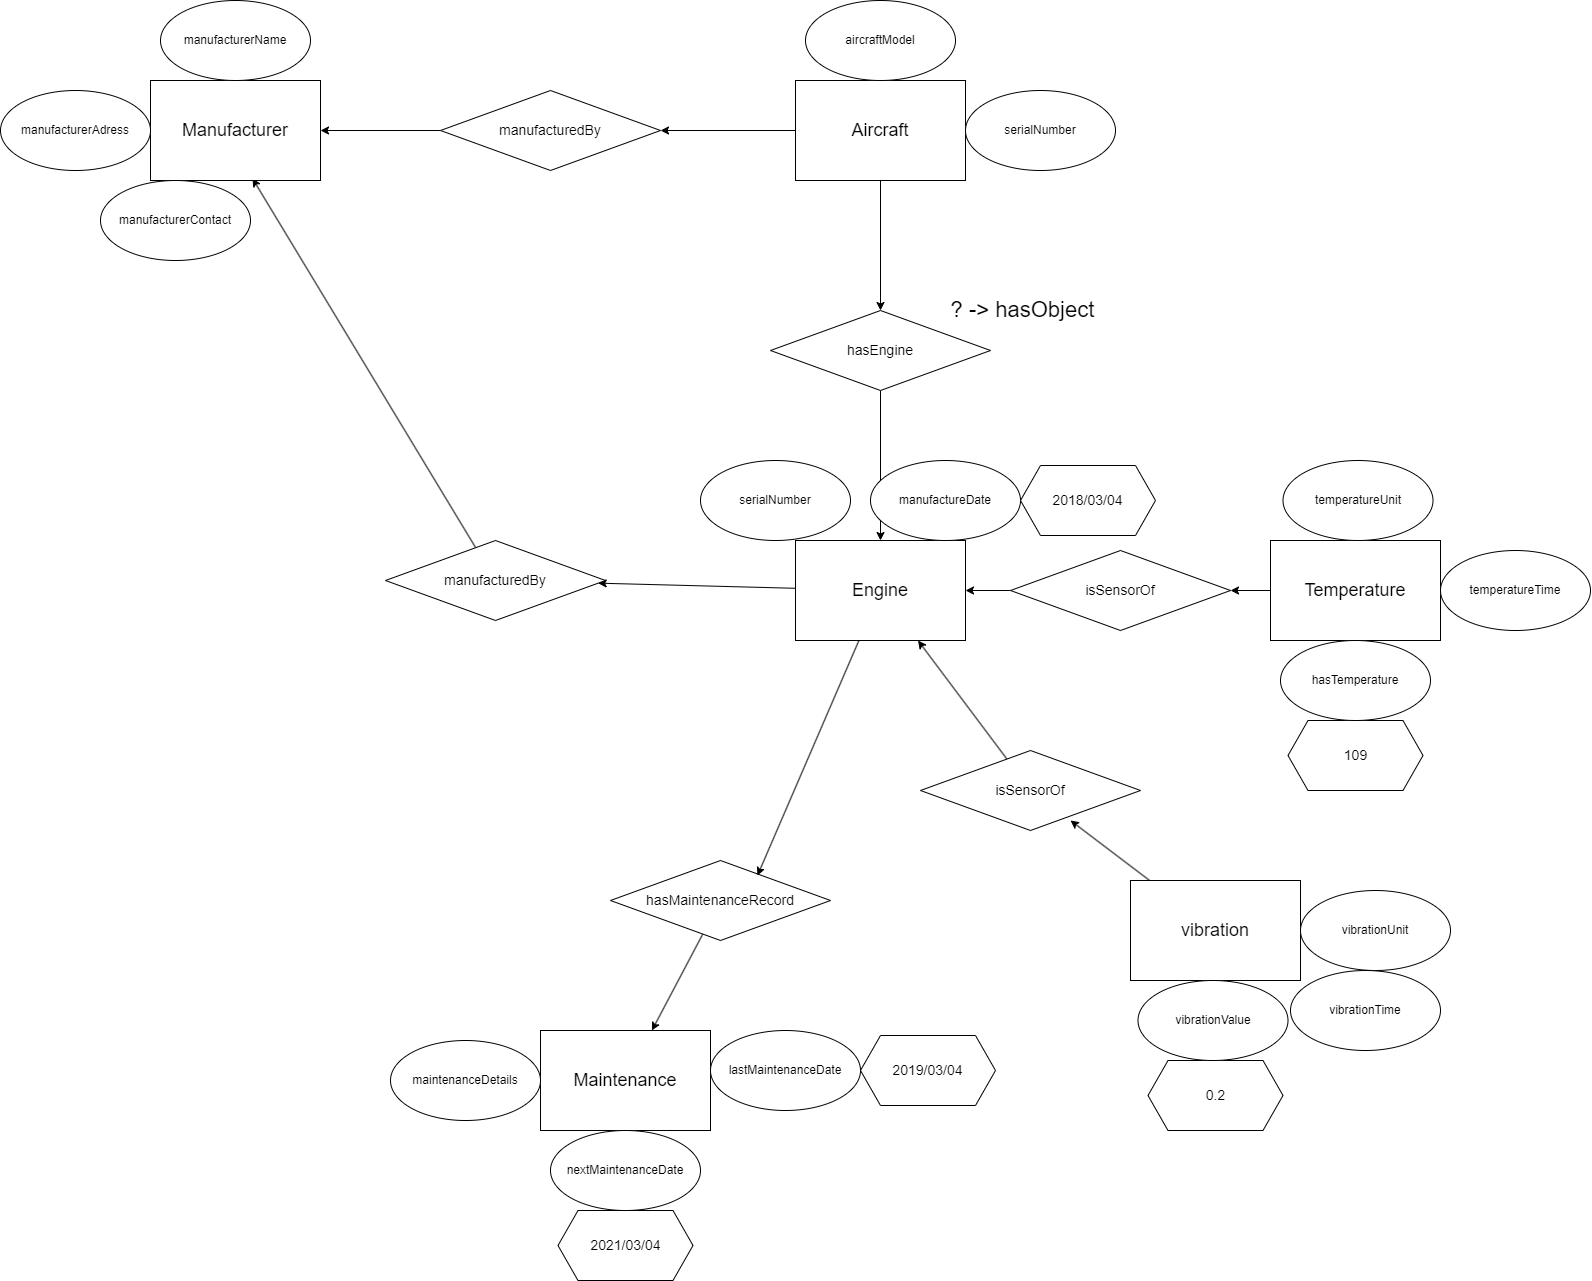

The diagram above was exported from draw.io. Its source (the exported page's mxGraphModel, read from the mxfile embedded in the PNG):
<mxGraphModel dx="2600" dy="1195" grid="1" gridSize="10" guides="1" tooltips="1" connect="1" arrows="1" fold="1" page="1" pageScale="1" pageWidth="850" pageHeight="1100" math="0" shadow="0">
  <root>
    <mxCell id="0" />
    <mxCell id="1" parent="0" />
    <mxCell id="-AC9DngEYCNp95X0yEjt-29" style="edgeStyle=none;rounded=0;orthogonalLoop=1;jettySize=auto;html=1;" parent="1" source="-AC9DngEYCNp95X0yEjt-1" target="-AC9DngEYCNp95X0yEjt-27" edge="1">
      <mxGeometry relative="1" as="geometry" />
    </mxCell>
    <mxCell id="oNGHsoMuQL3ql898Lt8f-17" style="edgeStyle=orthogonalEdgeStyle;rounded=0;orthogonalLoop=1;jettySize=auto;html=1;entryX=0.5;entryY=0;entryDx=0;entryDy=0;" edge="1" parent="1" source="-AC9DngEYCNp95X0yEjt-1" target="-AC9DngEYCNp95X0yEjt-2">
      <mxGeometry relative="1" as="geometry" />
    </mxCell>
    <mxCell id="-AC9DngEYCNp95X0yEjt-1" value="&lt;font style=&quot;font-size: 18px&quot;&gt;Aircraft&lt;/font&gt;" style="rounded=0;whiteSpace=wrap;html=1;" parent="1" vertex="1">
      <mxGeometry x="155" y="90" width="170" height="100" as="geometry" />
    </mxCell>
    <mxCell id="oNGHsoMuQL3ql898Lt8f-16" style="edgeStyle=orthogonalEdgeStyle;rounded=0;orthogonalLoop=1;jettySize=auto;html=1;" edge="1" parent="1" source="-AC9DngEYCNp95X0yEjt-2" target="-AC9DngEYCNp95X0yEjt-4">
      <mxGeometry relative="1" as="geometry" />
    </mxCell>
    <mxCell id="-AC9DngEYCNp95X0yEjt-2" value="&lt;font style=&quot;font-size: 14px&quot;&gt;hasEngine&lt;/font&gt;" style="rhombus;whiteSpace=wrap;html=1;" parent="1" vertex="1">
      <mxGeometry x="130" y="320" width="220" height="80" as="geometry" />
    </mxCell>
    <mxCell id="-AC9DngEYCNp95X0yEjt-24" style="edgeStyle=none;rounded=0;orthogonalLoop=1;jettySize=auto;html=1;" parent="1" source="-AC9DngEYCNp95X0yEjt-4" target="-AC9DngEYCNp95X0yEjt-23" edge="1">
      <mxGeometry relative="1" as="geometry" />
    </mxCell>
    <mxCell id="-AC9DngEYCNp95X0yEjt-4" value="&lt;font style=&quot;font-size: 18px&quot;&gt;Engine&lt;/font&gt;" style="rounded=0;whiteSpace=wrap;html=1;" parent="1" vertex="1">
      <mxGeometry x="155" y="550" width="170" height="100" as="geometry" />
    </mxCell>
    <mxCell id="-AC9DngEYCNp95X0yEjt-6" value="&lt;font style=&quot;font-size: 14px&quot;&gt;109&lt;/font&gt;" style="shape=hexagon;perimeter=hexagonPerimeter2;whiteSpace=wrap;html=1;fixedSize=1;" parent="1" vertex="1">
      <mxGeometry x="647.5" y="730" width="135" height="70" as="geometry" />
    </mxCell>
    <mxCell id="-AC9DngEYCNp95X0yEjt-9" style="edgeStyle=none;rounded=0;orthogonalLoop=1;jettySize=auto;html=1;" parent="1" source="-AC9DngEYCNp95X0yEjt-7" target="-AC9DngEYCNp95X0yEjt-8" edge="1">
      <mxGeometry relative="1" as="geometry" />
    </mxCell>
    <mxCell id="-AC9DngEYCNp95X0yEjt-7" value="&lt;font style=&quot;font-size: 18px&quot;&gt;Temperature&lt;/font&gt;" style="rounded=0;whiteSpace=wrap;html=1;" parent="1" vertex="1">
      <mxGeometry x="630" y="550" width="170" height="100" as="geometry" />
    </mxCell>
    <mxCell id="-AC9DngEYCNp95X0yEjt-10" style="edgeStyle=none;rounded=0;orthogonalLoop=1;jettySize=auto;html=1;entryX=1;entryY=0.5;entryDx=0;entryDy=0;" parent="1" source="-AC9DngEYCNp95X0yEjt-8" target="-AC9DngEYCNp95X0yEjt-4" edge="1">
      <mxGeometry relative="1" as="geometry" />
    </mxCell>
    <mxCell id="-AC9DngEYCNp95X0yEjt-8" value="&lt;font style=&quot;font-size: 14px&quot;&gt;isSensorOf&lt;br&gt;&lt;/font&gt;" style="rhombus;whiteSpace=wrap;html=1;" parent="1" vertex="1">
      <mxGeometry x="370" y="560" width="220" height="80" as="geometry" />
    </mxCell>
    <mxCell id="-AC9DngEYCNp95X0yEjt-12" style="edgeStyle=none;rounded=0;orthogonalLoop=1;jettySize=auto;html=1;" parent="1" source="-AC9DngEYCNp95X0yEjt-11" target="-AC9DngEYCNp95X0yEjt-4" edge="1">
      <mxGeometry relative="1" as="geometry" />
    </mxCell>
    <mxCell id="-AC9DngEYCNp95X0yEjt-11" value="&lt;font style=&quot;font-size: 14px&quot;&gt;isSensorOf&lt;br&gt;&lt;/font&gt;" style="rhombus;whiteSpace=wrap;html=1;" parent="1" vertex="1">
      <mxGeometry x="280" y="760" width="220" height="80" as="geometry" />
    </mxCell>
    <mxCell id="-AC9DngEYCNp95X0yEjt-15" style="edgeStyle=none;rounded=0;orthogonalLoop=1;jettySize=auto;html=1;entryX=0.682;entryY=0.875;entryDx=0;entryDy=0;entryPerimeter=0;" parent="1" source="-AC9DngEYCNp95X0yEjt-13" target="-AC9DngEYCNp95X0yEjt-11" edge="1">
      <mxGeometry relative="1" as="geometry" />
    </mxCell>
    <mxCell id="-AC9DngEYCNp95X0yEjt-13" value="&lt;font style=&quot;font-size: 18px&quot;&gt;vibration&lt;/font&gt;" style="rounded=0;whiteSpace=wrap;html=1;" parent="1" vertex="1">
      <mxGeometry x="490" y="890" width="170" height="100" as="geometry" />
    </mxCell>
    <mxCell id="-AC9DngEYCNp95X0yEjt-14" value="&lt;font style=&quot;font-size: 14px&quot;&gt;0.2&lt;/font&gt;" style="shape=hexagon;perimeter=hexagonPerimeter2;whiteSpace=wrap;html=1;fixedSize=1;" parent="1" vertex="1">
      <mxGeometry x="507.5" y="1070" width="135" height="70" as="geometry" />
    </mxCell>
    <mxCell id="-AC9DngEYCNp95X0yEjt-16" value="hasTemperature" style="ellipse;whiteSpace=wrap;html=1;" parent="1" vertex="1">
      <mxGeometry x="640" y="650" width="150" height="80" as="geometry" />
    </mxCell>
    <mxCell id="-AC9DngEYCNp95X0yEjt-17" value="vibrationValue" style="ellipse;whiteSpace=wrap;html=1;" parent="1" vertex="1">
      <mxGeometry x="497.5" y="990" width="150" height="80" as="geometry" />
    </mxCell>
    <mxCell id="-AC9DngEYCNp95X0yEjt-26" style="edgeStyle=none;rounded=0;orthogonalLoop=1;jettySize=auto;html=1;entryX=0.6;entryY=0.98;entryDx=0;entryDy=0;entryPerimeter=0;" parent="1" source="-AC9DngEYCNp95X0yEjt-23" target="-AC9DngEYCNp95X0yEjt-32" edge="1">
      <mxGeometry relative="1" as="geometry">
        <mxPoint x="-255" y="855" as="targetPoint" />
      </mxGeometry>
    </mxCell>
    <mxCell id="-AC9DngEYCNp95X0yEjt-23" value="&lt;font style=&quot;font-size: 14px&quot;&gt;manufacturedBy&lt;br&gt;&lt;/font&gt;" style="rhombus;whiteSpace=wrap;html=1;" parent="1" vertex="1">
      <mxGeometry x="-255" y="550" width="220" height="80" as="geometry" />
    </mxCell>
    <mxCell id="-AC9DngEYCNp95X0yEjt-31" style="edgeStyle=none;rounded=0;orthogonalLoop=1;jettySize=auto;html=1;entryX=1;entryY=0.5;entryDx=0;entryDy=0;" parent="1" source="-AC9DngEYCNp95X0yEjt-27" target="-AC9DngEYCNp95X0yEjt-32" edge="1">
      <mxGeometry relative="1" as="geometry">
        <mxPoint x="-250" y="130" as="targetPoint" />
      </mxGeometry>
    </mxCell>
    <mxCell id="-AC9DngEYCNp95X0yEjt-27" value="&lt;font style=&quot;font-size: 14px&quot;&gt;manufacturedBy&lt;br&gt;&lt;/font&gt;" style="rhombus;whiteSpace=wrap;html=1;" parent="1" vertex="1">
      <mxGeometry x="-200" y="100" width="220" height="80" as="geometry" />
    </mxCell>
    <mxCell id="-AC9DngEYCNp95X0yEjt-32" value="&lt;span style=&quot;font-size: 18px;&quot;&gt;Manufacturer&lt;/span&gt;" style="rounded=0;whiteSpace=wrap;html=1;" parent="1" vertex="1">
      <mxGeometry x="-490" y="90" width="170" height="100" as="geometry" />
    </mxCell>
    <mxCell id="oNGHsoMuQL3ql898Lt8f-1" value="? -&amp;gt; hasObject&amp;nbsp;" style="text;html=1;align=center;verticalAlign=middle;resizable=0;points=[];autosize=1;strokeColor=none;fillColor=none;fontSize=22;" vertex="1" parent="1">
      <mxGeometry x="300" y="300" width="170" height="40" as="geometry" />
    </mxCell>
    <mxCell id="oNGHsoMuQL3ql898Lt8f-2" value="manufactureDate" style="ellipse;whiteSpace=wrap;html=1;" vertex="1" parent="1">
      <mxGeometry x="230" y="470" width="150" height="80" as="geometry" />
    </mxCell>
    <mxCell id="oNGHsoMuQL3ql898Lt8f-3" value="&lt;font style=&quot;font-size: 14px&quot;&gt;2018/03/04&lt;/font&gt;" style="shape=hexagon;perimeter=hexagonPerimeter2;whiteSpace=wrap;html=1;fixedSize=1;" vertex="1" parent="1">
      <mxGeometry x="380" y="475" width="135" height="70" as="geometry" />
    </mxCell>
    <mxCell id="oNGHsoMuQL3ql898Lt8f-8" style="rounded=0;orthogonalLoop=1;jettySize=auto;html=1;" edge="1" parent="1" source="oNGHsoMuQL3ql898Lt8f-5" target="oNGHsoMuQL3ql898Lt8f-7">
      <mxGeometry relative="1" as="geometry" />
    </mxCell>
    <mxCell id="oNGHsoMuQL3ql898Lt8f-5" value="&lt;font style=&quot;font-size: 14px&quot;&gt;hasMaintenanceRecord&lt;br&gt;&lt;/font&gt;" style="rhombus;whiteSpace=wrap;html=1;" vertex="1" parent="1">
      <mxGeometry x="-30" y="870" width="220" height="80" as="geometry" />
    </mxCell>
    <mxCell id="oNGHsoMuQL3ql898Lt8f-6" style="rounded=0;orthogonalLoop=1;jettySize=auto;html=1;entryX=0.668;entryY=0.188;entryDx=0;entryDy=0;entryPerimeter=0;" edge="1" parent="1" source="-AC9DngEYCNp95X0yEjt-4" target="oNGHsoMuQL3ql898Lt8f-5">
      <mxGeometry relative="1" as="geometry" />
    </mxCell>
    <mxCell id="oNGHsoMuQL3ql898Lt8f-7" value="&lt;font style=&quot;font-size: 18px&quot;&gt;Maintenance&lt;/font&gt;" style="rounded=0;whiteSpace=wrap;html=1;" vertex="1" parent="1">
      <mxGeometry x="-100" y="1040" width="170" height="100" as="geometry" />
    </mxCell>
    <mxCell id="oNGHsoMuQL3ql898Lt8f-9" value="lastMaintenanceDate" style="ellipse;whiteSpace=wrap;html=1;" vertex="1" parent="1">
      <mxGeometry x="70" y="1040" width="150" height="80" as="geometry" />
    </mxCell>
    <mxCell id="oNGHsoMuQL3ql898Lt8f-10" value="nextMaintenanceDate" style="ellipse;whiteSpace=wrap;html=1;" vertex="1" parent="1">
      <mxGeometry x="-90" y="1140" width="150" height="80" as="geometry" />
    </mxCell>
    <mxCell id="oNGHsoMuQL3ql898Lt8f-11" value="maintenanceDetails" style="ellipse;whiteSpace=wrap;html=1;" vertex="1" parent="1">
      <mxGeometry x="-250" y="1050" width="150" height="80" as="geometry" />
    </mxCell>
    <mxCell id="oNGHsoMuQL3ql898Lt8f-13" value="&lt;font style=&quot;font-size: 14px&quot;&gt;2019/03/04&lt;/font&gt;" style="shape=hexagon;perimeter=hexagonPerimeter2;whiteSpace=wrap;html=1;fixedSize=1;" vertex="1" parent="1">
      <mxGeometry x="220" y="1045" width="135" height="70" as="geometry" />
    </mxCell>
    <mxCell id="oNGHsoMuQL3ql898Lt8f-14" value="&lt;font style=&quot;font-size: 14px&quot;&gt;2021/03/04&lt;/font&gt;" style="shape=hexagon;perimeter=hexagonPerimeter2;whiteSpace=wrap;html=1;fixedSize=1;" vertex="1" parent="1">
      <mxGeometry x="-82.5" y="1220" width="135" height="70" as="geometry" />
    </mxCell>
    <mxCell id="oNGHsoMuQL3ql898Lt8f-18" value="serialNumber" style="ellipse;whiteSpace=wrap;html=1;" vertex="1" parent="1">
      <mxGeometry x="60" y="470" width="150" height="80" as="geometry" />
    </mxCell>
    <mxCell id="oNGHsoMuQL3ql898Lt8f-19" value="vibrationUnit" style="ellipse;whiteSpace=wrap;html=1;" vertex="1" parent="1">
      <mxGeometry x="660" y="900" width="150" height="80" as="geometry" />
    </mxCell>
    <mxCell id="oNGHsoMuQL3ql898Lt8f-20" value="vibrationTime" style="ellipse;whiteSpace=wrap;html=1;" vertex="1" parent="1">
      <mxGeometry x="650" y="980" width="150" height="80" as="geometry" />
    </mxCell>
    <mxCell id="oNGHsoMuQL3ql898Lt8f-21" value="temperatureUnit" style="ellipse;whiteSpace=wrap;html=1;" vertex="1" parent="1">
      <mxGeometry x="642.5" y="470" width="150" height="80" as="geometry" />
    </mxCell>
    <mxCell id="oNGHsoMuQL3ql898Lt8f-22" value="temperatureTime" style="ellipse;whiteSpace=wrap;html=1;" vertex="1" parent="1">
      <mxGeometry x="800" y="560" width="150" height="80" as="geometry" />
    </mxCell>
    <mxCell id="oNGHsoMuQL3ql898Lt8f-23" value="aircraftModel" style="ellipse;whiteSpace=wrap;html=1;" vertex="1" parent="1">
      <mxGeometry x="165" y="10" width="150" height="80" as="geometry" />
    </mxCell>
    <mxCell id="oNGHsoMuQL3ql898Lt8f-24" value="serialNumber" style="ellipse;whiteSpace=wrap;html=1;" vertex="1" parent="1">
      <mxGeometry x="325" y="100" width="150" height="80" as="geometry" />
    </mxCell>
    <mxCell id="oNGHsoMuQL3ql898Lt8f-25" value="manufacturerName" style="ellipse;whiteSpace=wrap;html=1;" vertex="1" parent="1">
      <mxGeometry x="-480" y="10" width="150" height="80" as="geometry" />
    </mxCell>
    <mxCell id="oNGHsoMuQL3ql898Lt8f-26" value="manufacturerAdress" style="ellipse;whiteSpace=wrap;html=1;" vertex="1" parent="1">
      <mxGeometry x="-640" y="100" width="150" height="80" as="geometry" />
    </mxCell>
    <mxCell id="oNGHsoMuQL3ql898Lt8f-27" value="manufacturerContact" style="ellipse;whiteSpace=wrap;html=1;" vertex="1" parent="1">
      <mxGeometry x="-540" y="190" width="150" height="80" as="geometry" />
    </mxCell>
  </root>
</mxGraphModel>